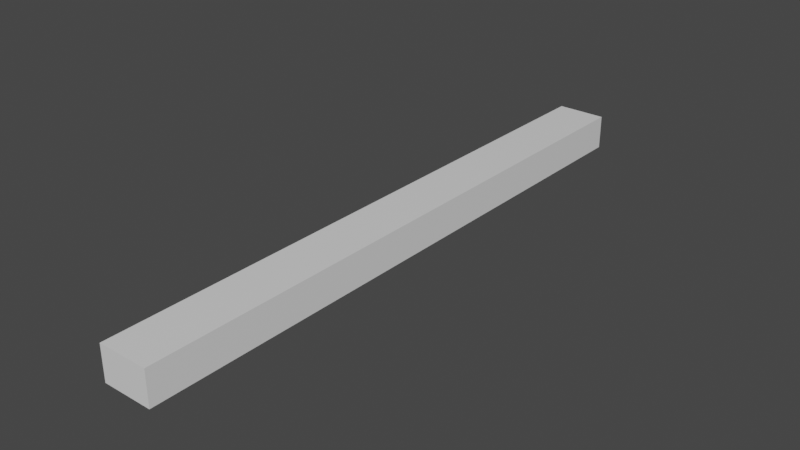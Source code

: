 # Source: stick.blend  (saved by Blender 2.81.16; exported with 4.5.12 LTS)
import bpy
from mathutils import Matrix  # noqa: F401  (used for matrix-valued properties, if any)

bpy.ops.wm.read_factory_settings(use_empty=True)
scene = bpy.context.scene
scene.name = 'Scene'

# ---- collections
col_collection = bpy.data.collections.new('Collection'); scene.collection.children.link(col_collection)

# ---- materials (node trees are filled in below, after node groups)
mat_material = bpy.data.materials.new('Material')
mat_material.alpha_threshold = 0.0
mat_material.use_transparent_shadow = False
mat_material.line_color = (0.0, 0.0, 0.0, 1.0)

# ---- material node trees
mat_material.use_nodes = True; mat_material.node_tree.nodes.clear()
_N = mat_material.node_tree.nodes; _L = mat_material.node_tree.links
n0 = _N.new('ShaderNodeOutputMaterial'); n0.name = 'Material Output'; n0.location = (300, 300)
n1 = _N.new('ShaderNodeBsdfPrincipled'); n1.name = 'Principled BSDF'; n1.location = (10, 300)
n1.distribution = 'GGX'
n1.subsurface_method = 'BURLEY'
n1.inputs[2].default_value = 0.4
n1.inputs[3].default_value = 1.45
n1.inputs[27].default_value = (0.0, 0.0, 0.0, 1.0)
n1.inputs[28].default_value = 1.0
_L.new(n1.outputs[0], n0.inputs[0])
n0.is_active_output = True

# ---- world
world_world = bpy.data.worlds.new('World'); scene.world = world_world
world_world.use_nodes = True; world_world.node_tree.nodes.clear()
_N = world_world.node_tree.nodes; _L = world_world.node_tree.links
n0 = _N.new('ShaderNodeOutputWorld'); n0.name = 'World Output'; n0.location = (300, 300)
n1 = _N.new('ShaderNodeBackground'); n1.name = 'Background'; n1.location = (10, 300)
n1.inputs[0].default_value = (0.05088, 0.05088, 0.05088, 1.0)
_L.new(n1.outputs[0], n0.inputs[0])
n0.is_active_output = True
world_world.color = (0.05088, 0.05088, 0.05088)
world_world.use_sun_shadow = False
world_world.sun_shadow_jitter_overblur = 0.0

# ---- meshes
me_cube = bpy.data.meshes.new('Cube')
me_cube.from_pydata([(1.0, 1.0, 1.0), (1.0, 1.0, -1.0), (1.0, -1.0, 1.0), (1.0, -1.0, -1.0), (-1.0, 1.0, 1.0), (-1.0, 1.0, -1.0), (-1.0, -1.0, 1.0), (-1.0, -1.0, -1.0)], [], [(0, 4, 6, 2), (3, 2, 6, 7), (7, 6, 4, 5), (5, 1, 3, 7), (1, 0, 2, 3), (5, 4, 0, 1)])
_uv = me_cube.uv_layers.new(name='UVMap')
_uv.uv.foreach_set('vector', [0.625, 0.5, 0.875, 0.5, 0.875, 0.75, 0.625, 0.75, 0.375, 0.75, 0.625, 0.75, 0.625, 1.0, 0.375, 1.0, 0.375, 0.0, 0.625, 0.0, 0.625, 0.25, 0.375, 0.25, 0.125, 0.5, 0.375, 0.5, 0.375, 0.75, 0.125, 0.75, 0.375, 0.5, 0.625, 0.5, 0.625, 0.75, 0.375, 0.75, 0.375, 0.25, 0.625, 0.25, 0.625, 0.5, 0.375, 0.5])
me_cube.materials.append(mat_material)
me_cube.use_remesh_preserve_volume = False
me_cube.use_remesh_preserve_attributes = False
me_cube.use_mirror_vertex_groups = False
me_cube.update()

# ---- objects
ob_stick = bpy.data.objects.new('Stick', me_cube)

# ---- transforms, parenting, visibility, modifiers, constraints
ob_stick.location = (0.0, 0.0008806, 0.0)
ob_stick.scale = (-0.2527, 3.085, 0.1752)
ob_stick.lock_rotations_4d = False
ob_stick.empty_display_type = 'ARROWS'
ob_stick.lineart.crease_threshold = 0.0

# ---- collection membership
col_collection.objects.link(ob_stick)

# ---- scene / render settings (as saved in the file)
scene.frame_start = 1; scene.frame_end = 250; scene.frame_set(1)
scene.render.engine = 'BLENDER_EEVEE_NEXT'
scene.cycles.use_denoising = False
scene.cycles.samples = 128
scene.cycles.sampling_pattern = 'TABULATED_SOBOL'
scene.cycles.use_adaptive_sampling = False
scene.cycles.use_light_tree = False
scene.view_settings.view_transform = 'Filmic'
bpy.context.view_layer.update()

# ---- added for rendering (the .blend has no active camera and no usable light): camera, sun
cam_auto = bpy.data.cameras.new('AutoCamera')
cam_auto.lens = 50.0
cam_auto.sensor_width = 36.0
cam_auto.clip_end = 1000.0
ob_auto_camera = bpy.data.objects.new('AutoCamera', cam_auto)
scene.collection.objects.link(ob_auto_camera)
ob_auto_camera.location = (5.73733, -6.88392, 4.58987)
ob_auto_camera.rotation_euler = (1.09748, -7.21219e-08, 0.694738)
scene.camera = ob_auto_camera
light_auto_sun = bpy.data.lights.new('AutoSun', 'SUN')
light_auto_sun.energy = 3.0
light_auto_sun.angle = 0.0523599
ob_auto_sun = bpy.data.objects.new('AutoSun', light_auto_sun)
scene.collection.objects.link(ob_auto_sun)
ob_auto_sun.rotation_euler = (0.872665, 0.174533, 0.523599)
bpy.context.view_layer.update()
